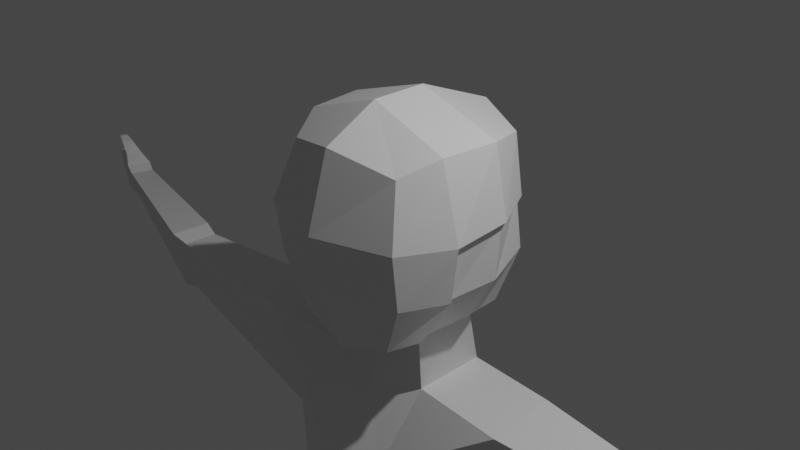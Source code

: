 # Source: lp_character.blend  (saved by Blender 2.90.8; exported with 4.5.12 LTS)
import bpy
from mathutils import Matrix  # noqa: F401  (used for matrix-valued properties, if any)

bpy.ops.wm.read_factory_settings(use_empty=True)
scene = bpy.context.scene
scene.name = 'Scene'

# ---- collections
col_collection = bpy.data.collections.new('Collection'); scene.collection.children.link(col_collection)

# ---- materials (node trees are filled in below, after node groups)
mat_material = bpy.data.materials.new('Material')
mat_material.alpha_threshold = 0.0
mat_material.use_transparent_shadow = False
mat_material.line_color = (0.0, 0.0, 0.0, 1.0)

# ---- material node trees
mat_material.use_nodes = True; mat_material.node_tree.nodes.clear()
_N = mat_material.node_tree.nodes; _L = mat_material.node_tree.links
n0 = _N.new('ShaderNodeOutputMaterial'); n0.name = 'Material Output'; n0.location = (300, 300)
n1 = _N.new('ShaderNodeBsdfPrincipled'); n1.name = 'Principled BSDF'; n1.location = (10, 300)
n1.distribution = 'GGX'
n1.subsurface_method = 'BURLEY'
n1.inputs[2].default_value = 0.4
n1.inputs[3].default_value = 1.45
n1.inputs[27].default_value = (0.0, 0.0, 0.0, 1.0)
n1.inputs[28].default_value = 1.0
_L.new(n1.outputs[0], n0.inputs[0])
n0.is_active_output = True

# ---- world
world_world = bpy.data.worlds.new('World'); scene.world = world_world
world_world.use_nodes = True; world_world.node_tree.nodes.clear()
_N = world_world.node_tree.nodes; _L = world_world.node_tree.links
n0 = _N.new('ShaderNodeOutputWorld'); n0.name = 'World Output'; n0.location = (300, 300)
n1 = _N.new('ShaderNodeBackground'); n1.name = 'Background'; n1.location = (10, 300)
n1.inputs[0].default_value = (0.05088, 0.05088, 0.05088, 1.0)
_L.new(n1.outputs[0], n0.inputs[0])
n0.is_active_output = True
world_world.color = (0.05088, 0.05088, 0.05088)
world_world.use_sun_shadow = False
world_world.sun_shadow_jitter_overblur = 0.0

# ---- cameras
cam_camera = bpy.data.cameras.new('Camera')
cam_camera.clip_end = 100.0
cam_camera.ortho_scale = 7.314

# ---- lights
light_light = bpy.data.lights.new('Light', 'POINT')
light_light.transmission_factor = 0.0
light_light.energy = 1000.0
light_light.shadow_soft_size = 0.1
light_light.shadow_maximum_resolution = 0.006
light_light.use_absolute_resolution = True

# ---- meshes
me_cube = bpy.data.meshes.new('Cube')
me_cube.from_pydata([(0.0, 1.215, 0.1931), (-0.7368, 0.9444, 0.2058), (-0.6376, 0.9481, 0.8479), (-0.5446, 0.9041, -1.075), (-0.5846, -0.7092, -0.966), (0.0, 1.171, -1.408), (0.0, -0.7751, -1.142), (0.0, 1.225, 0.9483), (-0.7741, 0.9992, -0.3917), (0.0, 1.523, -0.4057), (-0.5794, 0.4735, -1.073), (-0.6035, -0.2978, -1.024), (-1.094, -0.3044, 0.1947), (-1.086, 0.3294, 0.2416), (0.0, 0.592, -1.281), (0.0, -0.2436, -1.19), (-1.016, -0.3044, -0.4019), (-1.049, 0.312, -0.4019), (-0.5515, 0.6341, -1.685), (-0.5788, -0.232, -1.675), (0.0, 0.7344, -1.798), (0.0, -0.4109, -1.789), (-0.9506, 1.399, -2.785), (-0.4991, -0.7579, -2.456), (0.0, 1.429, -2.776), (0.0, -0.8587, -2.44), (-1.614, 0.5337, -1.648), (-1.681, -0.3288, -1.654), (-1.458, 0.8826, -2.923), (-1.548, -0.1553, -2.951), (-0.4544, 1.108, -6.389), (-0.3596, -0.3588, -6.069), (0.0, 1.117, -6.396), (0.0, -0.4844, -6.122), (-1.157, -0.1378, -5.974), (-1.194, 0.9223, -6.044), (-1.469, 0.9527, -3.859), (-1.375, -0.2327, -3.835), (-0.4398, -0.7203, -3.962), (-0.784, 1.538, -3.888), (0.0, 1.629, -3.825), (0.0, -0.8294, -3.77), (-6.2, 0.7968, -1.668), (-6.287, 0.4965, -1.667), (-6.234, 0.8882, -2.006), (-6.325, 0.5727, -2.007), (-3.94, -0.01237, -2.412), (-3.916, 0.4522, -2.41), (-3.936, 0.334, -1.746), (-3.962, -0.1085, -1.744), (-4.149, -0.04334, -2.448), (-4.123, 0.5035, -2.446), (-4.138, 0.3657, -1.665), (-4.167, -0.1551, -1.662), (-6.313, 0.8293, -1.587), (-6.411, 0.519, -1.588), (-6.349, 0.9325, -2.046), (-6.462, 0.5978, -2.046), (-6.538, 0.8487, -1.539), (-6.613, 0.5765, -1.554), (-6.576, 0.9472, -1.999), (-6.668, 0.6453, -2.011), (-6.962, 0.943, -1.584), (-7.031, 0.7601, -1.582), (-6.989, 0.9987, -1.851), (-7.061, 0.8065, -1.851), (-6.438, 0.7842, -1.473), (-6.523, 0.5852, -1.472), (-6.554, 0.8322, -1.477), (-6.636, 0.6385, -1.475), (-6.599, 0.7414, -1.312), (-6.675, 0.6189, -1.307), (-6.679, 0.7793, -1.322), (-6.735, 0.6625, -1.349), (-7.063, 0.9518, -1.615), (-7.108, 0.8329, -1.614), (-7.081, 0.988, -1.789), (-7.128, 0.8631, -1.789), (-6.744, 0.7538, -1.26), (-6.789, 0.6586, -1.265), (-6.809, 0.7738, -1.268), (-6.853, 0.6785, -1.273), (-0.4258, 1.347, -7.156), (0.0, -0.5937, -6.765), (0.0, 1.341, -7.202), (0.0, -0.4903, -6.437), (-1.154, -0.5344, -6.524), (-1.392, 0.9411, -6.748), (-0.2153, 1.378, -7.446), (0.0, -0.6015, -7.154), (0.0, 1.416, -7.506), (-1.431, -0.3539, -7.147), (-1.603, 0.937, -7.353), (-1.04, 1.296, -13.88), (-1.125, 0.4906, -13.66), (-1.666, 0.6407, -13.71), (-1.438, 1.318, -13.9), (-1.677, 1.205, -9.683), (-1.785, 0.4659, -9.855), (-0.5459, 1.365, -9.734), (-0.5108, 0.2922, -9.885), (-1.462, 1.293, -10.56), (-0.8705, 1.396, -10.58), (-1.725, 0.7304, -10.56), (-0.6287, 0.4121, -10.57), (-1.037, 1.307, -14.2), (-1.228, 0.3156, -14.2), (-1.558, 0.443, -14.2), (-1.436, 1.337, -14.2), (-0.8414, 2.155, -13.79), (-1.367, 2.266, -13.76), (-0.7775, 2.259, -14.2), (-1.343, 2.399, -14.2), (-0.9449, 1.848, -13.72), (-1.436, 1.981, -13.67), (-1.429, 1.911, -14.2), (-0.944, 1.819, -14.2), (-1.635, 0.548, -13.91), (-1.149, 0.3964, -13.87), (-1.439, 1.384, -14.01), (-1.007, 1.356, -13.98), (-1.351, 2.464, -13.9), (-0.767, 2.324, -13.91), (-0.9052, 1.935, -13.89), (-1.434, 2.059, -13.84)], [], [(17, 13, 1, 8), (3, 8, 9, 5), (1, 2, 7, 0), (11, 15, 6, 4), (8, 1, 0, 9), (10, 17, 8, 3), (11, 16, 17, 10), (3, 5, 14, 10), (10, 14, 20, 18), (16, 12, 13, 17), (18, 20, 24, 22), (11, 10, 18, 19), (15, 11, 19, 21), (38, 37, 34, 31), (21, 19, 23, 25), (18, 22, 28, 26), (51, 50, 45, 44), (19, 18, 26, 27), (23, 19, 27, 29), (37, 36, 35, 34), (33, 31, 83, 85), (34, 35, 87, 86), (36, 39, 30, 35), (39, 40, 32, 30), (41, 38, 31, 33), (25, 23, 38, 41), (22, 24, 40, 39), (28, 22, 39, 36), (29, 28, 36, 37), (23, 29, 37, 38), (42, 44, 56, 54), (52, 51, 44, 42), (53, 52, 42, 43), (50, 53, 43, 45), (29, 27, 49, 46), (27, 26, 48, 49), (26, 28, 47, 48), (28, 29, 46, 47), (46, 49, 53, 50), (49, 48, 52, 53), (48, 47, 51, 52), (47, 46, 50, 51), (54, 56, 60, 58), (43, 42, 54, 55), (45, 43, 55, 57), (44, 45, 57, 56), (61, 59, 63, 65), (54, 58, 68, 66), (57, 55, 59, 61), (56, 57, 61, 60), (62, 64, 76, 74), (60, 61, 65, 64), (58, 60, 64, 62), (59, 58, 62, 63), (66, 68, 72, 70), (55, 54, 66, 67), (59, 55, 67, 69), (58, 59, 69, 68), (73, 71, 79, 81), (67, 66, 70, 71), (69, 67, 71, 73), (68, 69, 73, 72), (75, 74, 76, 77), (63, 62, 74, 75), (65, 63, 75, 77), (64, 65, 77, 76), (79, 78, 80, 81), (72, 73, 81, 80), (70, 72, 80, 78), (71, 70, 78, 79), (83, 86, 91, 89), (87, 82, 88, 92), (35, 30, 82, 87), (31, 34, 86, 83), (30, 32, 84, 82), (88, 90, 89), (103, 101, 96, 95), (82, 84, 90, 88), (86, 87, 92, 91), (85, 83, 89), (118, 117, 107, 106), (101, 102, 93, 96), (104, 103, 95, 94), (102, 104, 94, 93), (88, 89, 100, 99), (89, 91, 98, 100), (92, 88, 99, 97), (91, 92, 97, 98), (99, 100, 104, 102), (100, 98, 103, 104), (97, 99, 102, 101), (98, 97, 101, 103), (105, 106, 107, 108), (117, 119, 108, 107), (120, 118, 106, 105), (114, 113, 109, 110), (121, 122, 111, 112), (124, 114, 110, 121), (123, 116, 111, 122), (116, 115, 112, 111), (105, 108, 115, 116), (120, 105, 116, 123), (119, 96, 114, 124), (96, 93, 113, 114), (108, 119, 124, 115), (93, 120, 123, 113), (113, 123, 122, 109), (115, 124, 121, 112), (110, 109, 122, 121), (93, 94, 118, 120), (95, 96, 119, 117), (94, 95, 117, 118)])
_uv = me_cube.uv_layers.new(name='UVMap')
_uv.uv.foreach_set('vector', [0.4557, 0.1667, 0.5182, 0.1667, 0.5182, 0.25, 0.4557, 0.25, 0.375, 0.25, 0.4557, 0.25, 0.4557, 0.375, 0.375, 0.375, 0.5182, 0.25, 0.625, 0.25, 0.625, 0.375, 0.5182, 0.375, 0.125, 0.6667, 0.25, 0.6667, 0.25, 0.75, 0.125, 0.75, 0.4557, 0.25, 0.5182, 0.25, 0.5182, 0.375, 0.4557, 0.375, 0.375, 0.1667, 0.4557, 0.1667, 0.4557, 0.25, 0.375, 0.25, 0.375, 0.08333, 0.4557, 0.08333, 0.4557, 0.1667, 0.375, 0.1667, 0.125, 0.5, 0.25, 0.5, 0.25, 0.5833, 0.125, 0.5833, 0.125, 0.5833, 0.25, 0.5833, 0.25, 0.5833, 0.125, 0.5833, 0.4557, 0.08333, 0.5182, 0.08333, 0.5182, 0.1667, 0.4557, 0.1667, 0.125, 0.5833, 0.25, 0.5833, 0.25, 0.5833, 0.125, 0.5833, 0.375, 0.08333, 0.375, 0.1667, 0.375, 0.1667, 0.375, 0.08333, 0.25, 0.6667, 0.125, 0.6667, 0.125, 0.6667, 0.25, 0.6667, 0.125, 0.6667, 0.125, 0.6667, 0.125, 0.6667, 0.125, 0.6667, 0.25, 0.6667, 0.125, 0.6667, 0.125, 0.6667, 0.25, 0.6667, 0.125, 0.5833, 0.125, 0.5833, 0.125, 0.5833, 0.125, 0.5833, 0.375, 0.1667, 0.375, 0.08333, 0.375, 0.08333, 0.375, 0.1667, 0.375, 0.08333, 0.375, 0.1667, 0.375, 0.1667, 0.375, 0.08333, 0.125, 0.6667, 0.125, 0.6667, 0.125, 0.6667, 0.125, 0.6667, 0.375, 0.08333, 0.375, 0.1667, 0.375, 0.1667, 0.375, 0.08333, 0.25, 0.6667, 0.125, 0.6667, 0.125, 0.6667, 0.25, 0.6667, 0.375, 0.08333, 0.375, 0.1667, 0.375, 0.1667, 0.375, 0.08333, 0.125, 0.5833, 0.125, 0.5833, 0.125, 0.5833, 0.125, 0.5833, 0.125, 0.5833, 0.25, 0.5833, 0.25, 0.5833, 0.125, 0.5833, 0.25, 0.6667, 0.125, 0.6667, 0.125, 0.6667, 0.25, 0.6667, 0.25, 0.6667, 0.125, 0.6667, 0.125, 0.6667, 0.25, 0.6667, 0.125, 0.5833, 0.25, 0.5833, 0.25, 0.5833, 0.125, 0.5833, 0.125, 0.5833, 0.125, 0.5833, 0.125, 0.5833, 0.125, 0.5833, 0.375, 0.08333, 0.375, 0.1667, 0.375, 0.1667, 0.375, 0.08333, 0.125, 0.6667, 0.125, 0.6667, 0.125, 0.6667, 0.125, 0.6667, 0.125, 0.5833, 0.125, 0.5833, 0.125, 0.5833, 0.125, 0.5833, 0.125, 0.5833, 0.125, 0.5833, 0.125, 0.5833, 0.125, 0.5833, 0.375, 0.08333, 0.375, 0.1667, 0.375, 0.1667, 0.375, 0.08333, 0.125, 0.6667, 0.125, 0.6667, 0.125, 0.6667, 0.125, 0.6667, 0.125, 0.6667, 0.125, 0.6667, 0.125, 0.6667, 0.125, 0.6667, 0.375, 0.08333, 0.375, 0.1667, 0.375, 0.1667, 0.375, 0.08333, 0.125, 0.5833, 0.125, 0.5833, 0.125, 0.5833, 0.125, 0.5833, 0.375, 0.1667, 0.375, 0.08333, 0.375, 0.08333, 0.375, 0.1667, 0.125, 0.6667, 0.125, 0.6667, 0.125, 0.6667, 0.125, 0.6667, 0.375, 0.08333, 0.375, 0.1667, 0.375, 0.1667, 0.375, 0.08333, 0.125, 0.5833, 0.125, 0.5833, 0.125, 0.5833, 0.125, 0.5833, 0.375, 0.1667, 0.375, 0.08333, 0.375, 0.08333, 0.375, 0.1667, 0.125, 0.5833, 0.125, 0.5833, 0.125, 0.5833, 0.125, 0.5833, 0.375, 0.08333, 0.375, 0.1667, 0.375, 0.1667, 0.375, 0.08333, 0.125, 0.6667, 0.125, 0.6667, 0.125, 0.6667, 0.125, 0.6667, 0.375, 0.1667, 0.375, 0.08333, 0.375, 0.08333, 0.375, 0.1667, 0.125, 0.6667, 0.125, 0.6667, 0.125, 0.6667, 0.125, 0.6667, 0.125, 0.5833, 0.125, 0.5833, 0.125, 0.5833, 0.125, 0.5833, 0.125, 0.6667, 0.125, 0.6667, 0.125, 0.6667, 0.125, 0.6667, 0.375, 0.1667, 0.375, 0.08333, 0.375, 0.08333, 0.375, 0.1667, 0.125, 0.5833, 0.125, 0.5833, 0.125, 0.5833, 0.125, 0.5833, 0.375, 0.1667, 0.375, 0.08333, 0.375, 0.08333, 0.375, 0.1667, 0.125, 0.5833, 0.125, 0.5833, 0.125, 0.5833, 0.125, 0.5833, 0.375, 0.08333, 0.375, 0.1667, 0.375, 0.1667, 0.375, 0.08333, 0.125, 0.5833, 0.125, 0.5833, 0.125, 0.5833, 0.125, 0.5833, 0.375, 0.08333, 0.375, 0.1667, 0.375, 0.1667, 0.375, 0.08333, 0.125, 0.6667, 0.125, 0.6667, 0.125, 0.6667, 0.125, 0.6667, 0.375, 0.1667, 0.375, 0.08333, 0.375, 0.08333, 0.375, 0.1667, 0.125, 0.6667, 0.125, 0.6667, 0.125, 0.6667, 0.125, 0.6667, 0.375, 0.08333, 0.375, 0.1667, 0.375, 0.1667, 0.375, 0.08333, 0.125, 0.6667, 0.125, 0.6667, 0.125, 0.6667, 0.125, 0.6667, 0.375, 0.1667, 0.375, 0.08333, 0.375, 0.08333, 0.375, 0.1667, 0.375, 0.08333, 0.375, 0.1667, 0.375, 0.1667, 0.375, 0.08333, 0.375, 0.08333, 0.375, 0.1667, 0.375, 0.1667, 0.375, 0.08333, 0.125, 0.6667, 0.125, 0.6667, 0.125, 0.6667, 0.125, 0.6667, 0.375, 0.1667, 0.375, 0.08333, 0.375, 0.08333, 0.375, 0.1667, 0.375, 0.08333, 0.375, 0.1667, 0.375, 0.1667, 0.375, 0.08333, 0.375, 0.1667, 0.375, 0.08333, 0.375, 0.08333, 0.375, 0.1667, 0.125, 0.5833, 0.125, 0.5833, 0.125, 0.5833, 0.125, 0.5833, 0.375, 0.08333, 0.375, 0.1667, 0.375, 0.1667, 0.375, 0.08333, 0.125, 0.6667, 0.125, 0.6667, 0.125, 0.6667, 0.2242, 0.6667, 0.125, 0.5833, 0.125, 0.5833, 0.2242, 0.5833, 0.125, 0.5833, 0.125, 0.5833, 0.125, 0.5833, 0.125, 0.5833, 0.125, 0.5833, 0.125, 0.6667, 0.125, 0.6667, 0.125, 0.6667, 0.125, 0.6667, 0.125, 0.5833, 0.25, 0.5833, 0.25, 0.5833, 0.125, 0.5833, 0.2242, 0.5833, 0.25, 0.5833, 0.2242, 0.6667, 0.375, 0.08333, 0.375, 0.1667, 0.375, 0.1667, 0.375, 0.08333, 0.125, 0.5833, 0.25, 0.5833, 0.25, 0.5833, 0.2242, 0.5833, 0.375, 0.08333, 0.375, 0.1667, 0.375, 0.1667, 0.375, 0.08333, 0.25, 0.6667, 0.125, 0.6667, 0.25, 0.6667, 0.2242, 0.6667, 0.125, 0.6667, 0.125, 0.6667, 0.2242, 0.6667, 0.125, 0.5833, 0.2242, 0.5833, 0.2242, 0.5833, 0.125, 0.5833, 0.2242, 0.6667, 0.125, 0.6667, 0.125, 0.6667, 0.2242, 0.6667, 0.2242, 0.5833, 0.2242, 0.6667, 0.2242, 0.6667, 0.2242, 0.5833, 0.2242, 0.5833, 0.2242, 0.6667, 0.2242, 0.6667, 0.2242, 0.5833, 0.2242, 0.6667, 0.125, 0.6667, 0.125, 0.6667, 0.2242, 0.6667, 0.125, 0.5833, 0.2242, 0.5833, 0.2242, 0.5833, 0.125, 0.5833, 0.375, 0.08333, 0.375, 0.1667, 0.375, 0.1667, 0.375, 0.08333, 0.2242, 0.5833, 0.2242, 0.6667, 0.2242, 0.6667, 0.2242, 0.5833, 0.2242, 0.6667, 0.125, 0.6667, 0.125, 0.6667, 0.2242, 0.6667, 0.125, 0.5833, 0.2242, 0.5833, 0.2242, 0.5833, 0.125, 0.5833, 0.375, 0.08333, 0.375, 0.1667, 0.375, 0.1667, 0.375, 0.08333, 0.2242, 0.5833, 0.2242, 0.6667, 0.125, 0.6667, 0.125, 0.5833, 0.375, 0.08333, 0.375, 0.1667, 0.375, 0.1667, 0.375, 0.08333, 0.2242, 0.5833, 0.2242, 0.6667, 0.2242, 0.6667, 0.2242, 0.5833, 0.125, 0.5833, 0.2242, 0.5833, 0.2242, 0.5833, 0.125, 0.5833, 0.125, 0.5833, 0.2242, 0.5833, 0.2242, 0.5833, 0.125, 0.5833, 0.375, 0.1667, 0.375, 0.1667, 0.375, 0.1667, 0.375, 0.1667, 0.2242, 0.5833, 0.2242, 0.5833, 0.2242, 0.5833, 0.2242, 0.5833, 0.2242, 0.5833, 0.125, 0.5833, 0.125, 0.5833, 0.2242, 0.5833, 0.2242, 0.5833, 0.125, 0.5833, 0.125, 0.5833, 0.2242, 0.5833, 0.2242, 0.5833, 0.2242, 0.5833, 0.2242, 0.5833, 0.2242, 0.5833, 0.375, 0.1667, 0.375, 0.1667, 0.375, 0.1667, 0.375, 0.1667, 0.125, 0.5833, 0.2242, 0.5833, 0.2242, 0.5833, 0.125, 0.5833, 0.375, 0.1667, 0.375, 0.1667, 0.375, 0.1667, 0.375, 0.1667, 0.2242, 0.5833, 0.2242, 0.5833, 0.2242, 0.5833, 0.2242, 0.5833, 0.2242, 0.5833, 0.2242, 0.5833, 0.2242, 0.5833, 0.2242, 0.5833, 0.375, 0.1667, 0.375, 0.1667, 0.375, 0.1667, 0.375, 0.1667, 0.125, 0.5833, 0.2242, 0.5833, 0.2242, 0.5833, 0.125, 0.5833, 0.2242, 0.5833, 0.2242, 0.6667, 0.2242, 0.6667, 0.2242, 0.5833, 0.375, 0.08333, 0.375, 0.1667, 0.375, 0.1667, 0.375, 0.08333, 0.2242, 0.6667, 0.125, 0.6667, 0.125, 0.6667, 0.2242, 0.6667])
me_cube.materials.append(mat_material)
me_cube.use_remesh_preserve_volume = False
me_cube.use_remesh_preserve_attributes = False
me_cube.use_mirror_vertex_groups = False
me_cube.update()
me_cube_001 = bpy.data.meshes.new('Cube.001')
me_cube_001.from_pydata([(0.0, -1.126, 0.1979), (-0.7368, 0.9444, 0.2058), (-0.8409, -0.8712, 0.2161), (-0.6376, 0.9481, 0.8479), (-0.6863, -0.6793, 0.8479), (-0.5846, -0.7092, -0.966), (0.0, -0.8874, 1.009), (0.0, -0.7751, -1.142), (0.0, 1.225, 0.9483), (-0.8217, -0.7913, -0.3911), (0.0, -1.046, -0.4204), (-0.6035, -0.2978, -1.024), (-0.8807, -0.3056, 1.005), (-0.9511, 0.3099, 1.011), (-1.094, -0.3044, 0.1947), (-1.086, 0.3294, 0.2416), (0.0, 0.312, 1.313), (0.0, -0.3033, 1.313), (-1.016, -0.3044, -0.4019)], [], [(17, 12, 4, 6), (0, 6, 4, 2), (15, 13, 3, 1), (7, 10, 9, 5), (10, 0, 2, 9), (5, 9, 18, 11), (9, 2, 14, 18), (2, 4, 12, 14), (14, 12, 13, 15), (8, 3, 13, 16), (16, 13, 12, 17)])
_uv = me_cube_001.uv_layers.new(name='UVMap')
_uv.uv.foreach_set('vector', [0.75, 0.6667, 0.875, 0.6667, 0.875, 0.75, 0.75, 0.75, 0.5182, 0.875, 0.625, 0.875, 0.625, 1.0, 0.5182, 1.0, 0.5182, 0.1667, 0.625, 0.1667, 0.625, 0.25, 0.5182, 0.25, 0.375, 0.875, 0.4557, 0.875, 0.4557, 1.0, 0.375, 1.0, 0.4557, 0.875, 0.5182, 0.875, 0.5182, 1.0, 0.4557, 1.0, 0.375, 0.0, 0.4557, 0.0, 0.4557, 0.08333, 0.375, 0.08333, 0.4557, 0.0, 0.5182, 0.0, 0.5182, 0.08333, 0.4557, 0.08333, 0.5182, 0.0, 0.625, 0.0, 0.625, 0.08333, 0.5182, 0.08333, 0.5182, 0.08333, 0.625, 0.08333, 0.625, 0.1667, 0.5182, 0.1667, 0.75, 0.5, 0.875, 0.5, 0.875, 0.5833, 0.75, 0.5833, 0.75, 0.5833, 0.875, 0.5833, 0.875, 0.6667, 0.75, 0.6667])
me_cube_001.materials.append(mat_material)
me_cube_001.use_remesh_preserve_volume = False
me_cube_001.use_remesh_preserve_attributes = False
me_cube_001.use_mirror_vertex_groups = False
me_cube_001.update()

# ---- objects
ob_body = bpy.data.objects.new('Body', me_cube)
ob_light = bpy.data.objects.new('Light', light_light)
ob_camera = bpy.data.objects.new('Camera', cam_camera)
ob_hair = bpy.data.objects.new('hair', me_cube_001)

# ---- transforms, parenting, visibility, modifiers, constraints
ob_body.location = (0.0, 0.0, 0.0)
ob_body.lock_rotations_4d = False
ob_body.empty_display_type = 'ARROWS'
ob_body.lineart.crease_threshold = 0.0
_m = ob_body.modifiers.new('Mirror', 'MIRROR')
_m.use_clip = True
ob_light.location = (4.076, 1.005, 5.904)
ob_light.rotation_euler = (0.6503, 0.05522, 1.866)
ob_light.lock_rotations_4d = False
ob_light.empty_display_type = 'ARROWS'
ob_light.color = (0.0, 0.0, 0.0, 0.0)
ob_light.lineart.crease_threshold = 0.0
ob_camera.location = (7.359, -6.926, 4.958)
ob_camera.rotation_euler = (1.109, 0.0, 0.8149)
ob_camera.lock_rotations_4d = False
ob_camera.empty_display_type = 'ARROWS'
ob_camera.color = (0.0, 0.0, 0.0, 0.0)
ob_camera.display_type = 'WIRE'
ob_camera.lineart.crease_threshold = 0.0
ob_hair.location = (0.0, 0.0, 0.0)
ob_hair.lock_rotations_4d = False
ob_hair.empty_display_type = 'ARROWS'
ob_hair.lineart.crease_threshold = 0.0
_m = ob_hair.modifiers.new('Mirror', 'MIRROR')
_m.use_clip = True
_m = ob_hair.modifiers.new('Solidify', 'SOLIDIFY')
_m.thickness = -0.05

# ---- collection membership
col_collection.objects.link(ob_body)
col_collection.objects.link(ob_light)
col_collection.objects.link(ob_camera)
col_collection.objects.link(ob_hair)

# ---- scene / render settings (as saved in the file)
scene.camera = ob_camera
scene.frame_start = 1; scene.frame_end = 250; scene.frame_set(0)
scene.render.engine = 'BLENDER_EEVEE_NEXT'
scene.cycles.use_denoising = False
scene.cycles.samples = 128
scene.cycles.sampling_pattern = 'TABULATED_SOBOL'
scene.cycles.use_adaptive_sampling = False
scene.cycles.use_light_tree = False
scene.view_settings.view_transform = 'Filmic'
bpy.context.view_layer.update()
